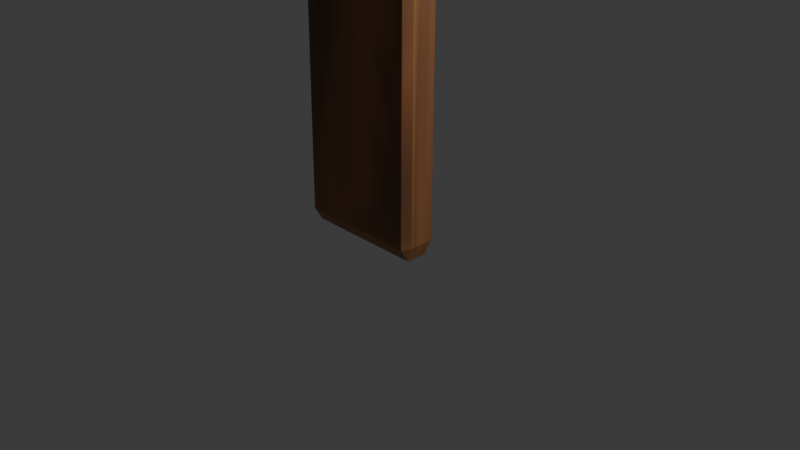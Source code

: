# Source: Finalattempt_sign.blend  (saved by Blender 5.3.31; exported with 4.5.12 LTS)
import bpy
from mathutils import Matrix  # noqa: F401  (used for matrix-valued properties, if any)

bpy.ops.wm.read_factory_settings(use_empty=True)
scene = bpy.context.scene
scene.name = 'Scene'

# ---- collections
col_collection = bpy.data.collections.new('Collection'); scene.collection.children.link(col_collection)

# ---- images (referenced by path relative to the original .blend; pixels are not part of the script)
import os
ASSET_DIR = os.environ.get("B2B_ASSET_DIR", "")  # directory of the original .blend (textures are referenced by path, not embedded)
HERE = os.path.dirname(os.path.abspath(__file__))  # packed textures are extracted next to this script under _unpacked/

def load_image(name, relpath, width, height, colorspace="sRGB"):
    """Load a texture the original file referenced (path relative to the .blend, or extracted next to this script)."""
    p = next((c for c in (os.path.join(HERE, relpath), os.path.join(ASSET_DIR, relpath)) if relpath and os.path.exists(c)), "")
    if p:
        img = bpy.data.images.load(p, check_existing=True)
        img.name = name
    else:  # same state as the original file: an image datablock whose file is absent (Cycles renders it pink)
        img = bpy.data.images.new(name, width, height)
        img.source = "FILE"
        img.filepath = "//" + (relpath or name)
    img.colorspace_settings.name = colorspace
    return img
img_untitled = load_image('Untitled', '_unpacked/Untitled.5ab5bbe0.png', 1024, 1024, 'sRGB')
img_untitled_001 = load_image('Untitled.001', '_unpacked/Untitled.c12f9524.png', 1024, 1024, 'sRGB')
img_untitled_002 = load_image('Untitled.002', '_unpacked/Untitled.d57b2dff.png', 1024, 1024, 'sRGB')

# ---- materials (node trees are filled in below, after node groups)
mat_material_002 = bpy.data.materials.new('Material.002')
mat_material_002.alpha_threshold = 0.0
mat_material_002.use_backface_culling_lightprobe_volume = False
mat_material_002.roughness = 0.5
mat_material_002.line_color = (0.0, 0.0, 0.0, 1.0)
mat_material_004 = bpy.data.materials.new('Material.004')
mat_material_005 = bpy.data.materials.new('Material.005')
mat_material_006 = bpy.data.materials.new('Material.006')

# ---- material node trees
mat_material_002.use_nodes = True; mat_material_002.node_tree.nodes.clear()
_N = mat_material_002.node_tree.nodes; _L = mat_material_002.node_tree.links
n0 = _N.new('ShaderNodeOutputMaterial'); n0.name = 'Material Output'; n0.location = (200, 100)
n1 = _N.new('ShaderNodeBsdfPrincipled'); n1.name = 'Principled BSDF'; n1.location = (-200, 100)
n1.inputs[10].default_value = 0.005
n2 = _N.new('ShaderNodeTexImage'); n2.name = 'Image Texture'; n2.location = (-526, 77)
n2.image = img_untitled
_L.new(n1.outputs[0], n0.inputs[0])
_L.new(n2.outputs[0], n1.inputs[0])
n0.is_active_output = True
mat_material_004.use_nodes = True; mat_material_004.node_tree.nodes.clear()
_N = mat_material_004.node_tree.nodes; _L = mat_material_004.node_tree.links
n0 = _N.new('ShaderNodeBsdfPrincipled'); n0.name = 'Principled BSDF'; n0.location = (-200, 100)
n0.inputs[10].default_value = 0.005
n1 = _N.new('ShaderNodeOutputMaterial'); n1.name = 'Material Output'; n1.location = (200, 100)
n2 = _N.new('ShaderNodeTexImage'); n2.name = 'Image Texture'; n2.location = (-508, 92)
n2.image = img_untitled_001
_L.new(n0.outputs[0], n1.inputs[0])
_L.new(n2.outputs[0], n0.inputs[0])
n1.is_active_output = True
mat_material_005.use_nodes = True; mat_material_005.node_tree.nodes.clear()
_N = mat_material_005.node_tree.nodes; _L = mat_material_005.node_tree.links
n0 = _N.new('ShaderNodeBsdfPrincipled'); n0.name = 'Principled BSDF'; n0.location = (-200, 100)
n0.inputs[10].default_value = 0.005
n1 = _N.new('ShaderNodeOutputMaterial'); n1.name = 'Material Output'; n1.location = (200, 100)
n2 = _N.new('ShaderNodeTexImage'); n2.name = 'Image Texture'; n2.location = (-487, 121)
n2.image = img_untitled_001
_L.new(n0.outputs[0], n1.inputs[0])
_L.new(n2.outputs[0], n0.inputs[0])
n1.is_active_output = True
mat_material_006.use_nodes = True; mat_material_006.node_tree.nodes.clear()
_N = mat_material_006.node_tree.nodes; _L = mat_material_006.node_tree.links
n0 = _N.new('ShaderNodeBsdfPrincipled'); n0.name = 'Principled BSDF'; n0.location = (-200, 100)
n0.inputs[10].default_value = 0.005
n1 = _N.new('ShaderNodeOutputMaterial'); n1.name = 'Material Output'; n1.location = (200, 100)
n2 = _N.new('ShaderNodeTexImage'); n2.name = 'Image Texture'; n2.location = (-493, 119)
n2.image = img_untitled_002
_L.new(n0.outputs[0], n1.inputs[0])
_L.new(n2.outputs[0], n0.inputs[0])
n1.is_active_output = True

# ---- world
world_world = bpy.data.worlds.new('World'); scene.world = world_world
world_world.use_nodes = True; world_world.node_tree.nodes.clear()
_N = world_world.node_tree.nodes; _L = world_world.node_tree.links
n0 = _N.new('ShaderNodeOutputWorld'); n0.name = 'World Output'; n0.location = (200, 100)
n1 = _N.new('ShaderNodeBackground'); n1.name = 'Background'; n1.location = (-200, 100)
n1.inputs[0].default_value = (0.05088, 0.05088, 0.05088, 1.0)
_L.new(n1.outputs[0], n0.inputs[0])
n0.is_active_output = True
world_world.color = (0.05088, 0.05088, 0.05088)
world_world.sun_shadow_jitter_overblur = 0.0

# ---- cameras
cam_camera = bpy.data.cameras.new('Camera')
cam_camera.clip_end = 100.0
cam_camera.ortho_scale = 7.314

# ---- lights
light_light = bpy.data.lights.new('Light', 'POINT')
light_light.energy = 1000.0
light_light.shadow_soft_size = 0.1

# ---- meshes
me_cube_004 = bpy.data.meshes.new('Cube.004')
me_cube_004.from_pydata([(0.9685, 1.0, 0.9685), (0.9685, 0.5494, 1.04), (0.9845, 0.5959, 0.9685), (0.9685, 0.5879, -1.034), (0.9685, 1.0, -0.9685), (0.9843, 0.5959, -0.9685), (0.9845, -0.5401, 0.9685), (0.9685, -0.5802, 1.04), (0.9685, -1.0, 0.9685), (0.9843, -0.5401, -0.9685), (0.9685, -1.0, -0.9685), (0.9685, -0.5221, -1.034), (-0.9685, 1.0, 0.9685), (-0.9845, 0.5959, 0.9685), (-0.9685, 0.5494, 1.04), (-0.9843, 0.5959, -0.9685), (-0.9685, 1.0, -0.9685), (-0.9685, 0.5879, -1.034), (-0.9845, -0.5401, 0.9685), (-0.9685, -1.0, 0.9685), (-0.9685, -0.5802, 1.04), (-0.9685, -0.5221, -1.034), (-0.9685, -1.0, -0.9685), (-0.9843, -0.5401, -0.9685)], [], [(0, 1, 2), (3, 4, 5), (6, 7, 8), (9, 10, 11), (12, 13, 14), (15, 16, 17), (18, 19, 20), (21, 22, 23), (17, 21, 23, 15), (3, 17, 16, 4), (2, 5, 4, 0), (22, 19, 18, 23), (8, 10, 9, 6), (12, 16, 15, 13), (7, 20, 19, 8), (1, 7, 6, 2), (21, 11, 10, 22), (20, 14, 13, 18), (14, 1, 0, 12), (11, 3, 5, 9), (16, 12, 0, 4), (5, 2, 6, 9), (1, 14, 20, 7), (17, 3, 11, 21), (10, 8, 19, 22), (23, 18, 13, 15)])
_uv = me_cube_004.uv_layers.new(name='UVMap')
_uv.uv.foreach_set('vector', [0.6211, 0.4961, 0.627, 0.5, 0.6211, 0.503, 0.3711, 0.5039, 0.375, 0.498, 0.378, 0.5039, 0.6211, 0.747, 0.627, 0.75, 0.6211, 0.7539, 0.378, 0.7461, 0.375, 0.752, 0.3711, 0.7461, 0.6211, 0.253, 0.6211, 0.2461, 0.625, 0.2487, 0.125, 0.5039, 0.1289, 0.5, 0.1289, 0.5039, 0.6211, 0.003934, 0.6211, 0.0, 0.625, 0.003934, 0.1289, 0.7461, 0.1289, 0.75, 0.125, 0.7461, 0.1289, 0.5039, 0.1289, 0.7461, 0.125, 0.7461, 0.125, 0.5039, 0.3711, 0.5039, 0.1289, 0.5039, 0.1289, 0.5, 0.375, 0.498, 0.6211, 0.503, 0.378, 0.5039, 0.375, 0.498, 0.6211, 0.4961, 0.3789, 0.0, 0.6211, 0.0, 0.6211, 0.003934, 0.3789, 0.003934, 0.6211, 0.7539, 0.375, 0.752, 0.378, 0.7461, 0.6211, 0.747, 0.6211, 0.253, 0.3789, 0.2539, 0.3789, 0.2461, 0.6211, 0.2461, 0.627, 0.75, 0.625, 0.9961, 0.6211, 0.9961, 0.6211, 0.7539, 0.627, 0.5, 0.627, 0.75, 0.6211, 0.747, 0.6211, 0.503, 0.1289, 0.7461, 0.3711, 0.7461, 0.375, 0.752, 0.1289, 0.75, 0.625, 0.003934, 0.625, 0.2487, 0.6211, 0.2461, 0.6211, 0.003934, 0.625, 0.2487, 0.627, 0.5, 0.6211, 0.4961, 0.6211, 0.253, 0.3711, 0.7461, 0.3711, 0.5039, 0.378, 0.5039, 0.378, 0.7461, 0.3789, 0.2539, 0.6211, 0.253, 0.6211, 0.4961, 0.375, 0.498, 0.378, 0.5039, 0.6211, 0.503, 0.6211, 0.747, 0.378, 0.7461, 0.627, 0.5, 0.8711, 0.5039, 0.8711, 0.7461, 0.627, 0.75, 0.1289, 0.5039, 0.3711, 0.5039, 0.3711, 0.7461, 0.1289, 0.7461, 0.375, 0.752, 0.6211, 0.7539, 0.6211, 0.9961, 0.3789, 0.9961, 0.3789, 0.003934, 0.6211, 0.003934, 0.6211, 0.2461, 0.3789, 0.2461])
me_cube_004.materials.append(mat_material_002)
me_cube_004.use_mirror_x = True
me_cube_004.update()
me_cube_008 = bpy.data.meshes.new('Cube.008')
me_cube_008.from_pydata([(-0.9919, -0.9919, -1.0), (-0.9919, -1.0, -0.9919), (-1.0, -0.9919, -0.9919), (-0.9919, -1.0, 0.9919), (-0.9919, -0.9919, 1.0), (-1.0, -0.9919, 0.9919), (-0.9919, 0.9919, -1.0), (-1.0, 0.9919, -0.9919), (-0.9919, 1.0, -0.9919), (-0.9919, 0.9919, 1.0), (-0.9919, 1.0, 0.9919), (-1.0, 0.9919, 0.9919), (0.9919, -0.9919, -1.0), (1.0, -0.9919, -0.9919), (0.9919, -1.0, -0.9919), (0.9919, -0.9919, 1.0), (0.9919, -1.0, 0.9919), (1.0, -0.9919, 0.9919), (0.9919, 0.9919, -1.0), (0.9919, 1.0, -0.9919), (1.0, 0.9919, -0.9919), (0.9919, 0.9919, 1.0), (1.0, 0.9919, 0.9919), (0.9919, 1.0, 0.9919)], [], [(0, 1, 2), (3, 4, 5), (6, 7, 8), (9, 10, 11), (12, 13, 14), (15, 16, 17), (18, 19, 20), (21, 22, 23), (6, 0, 2, 7), (1, 3, 5, 2), (4, 9, 11, 5), (10, 8, 7, 11), (18, 6, 8, 19), (9, 21, 23, 10), (22, 20, 19, 23), (12, 18, 20, 13), (21, 15, 17, 22), (16, 14, 13, 17), (0, 12, 14, 1), (15, 4, 3, 16), (6, 18, 12, 0), (2, 5, 11, 7), (14, 16, 3, 1), (21, 9, 4, 15), (8, 10, 23, 19), (20, 22, 17, 13)])
_uv = me_cube_008.uv_layers.new(name='UVMap')
_uv.uv.foreach_set('vector', [0.126, 0.749, 0.126, 0.75, 0.125, 0.749, 0.624, 0.999, 0.625, 0.999, 0.624, 1.0, 0.126, 0.501, 0.125, 0.501, 0.126, 0.5, 0.625, 0.2503, 0.624, 0.251, 0.624, 0.2492, 0.374, 0.749, 0.3758, 0.749, 0.375, 0.7505, 0.6255, 0.75, 0.624, 0.751, 0.624, 0.7492, 0.374, 0.501, 0.375, 0.4995, 0.3758, 0.501, 0.6255, 0.5005, 0.624, 0.501, 0.624, 0.4992, 0.126, 0.501, 0.126, 0.749, 0.125, 0.749, 0.125, 0.501, 0.376, 0.0, 0.624, 0.0, 0.624, 0.001007, 0.376, 0.001007, 0.625, 0.001007, 0.625, 0.2503, 0.624, 0.2492, 0.624, 0.001007, 0.624, 0.251, 0.376, 0.251, 0.376, 0.249, 0.624, 0.2492, 0.374, 0.501, 0.126, 0.501, 0.126, 0.5, 0.375, 0.4995, 0.625, 0.2503, 0.6255, 0.5005, 0.624, 0.4992, 0.624, 0.251, 0.624, 0.501, 0.3758, 0.501, 0.375, 0.4995, 0.624, 0.4992, 0.374, 0.749, 0.374, 0.501, 0.3758, 0.501, 0.3758, 0.749, 0.6255, 0.5005, 0.6255, 0.75, 0.624, 0.7492, 0.624, 0.501, 0.624, 0.751, 0.375, 0.7505, 0.3758, 0.749, 0.624, 0.7492, 0.126, 0.749, 0.374, 0.749, 0.375, 0.7505, 0.126, 0.75, 0.6255, 0.75, 0.625, 0.999, 0.624, 0.999, 0.624, 0.751, 0.126, 0.501, 0.374, 0.501, 0.374, 0.749, 0.126, 0.749, 0.376, 0.001007, 0.624, 0.001007, 0.624, 0.2492, 0.376, 0.249, 0.375, 0.7505, 0.624, 0.751, 0.624, 0.999, 0.376, 0.999, 0.6255, 0.5005, 0.874, 0.501, 0.874, 0.749, 0.6255, 0.75, 0.376, 0.251, 0.624, 0.251, 0.624, 0.4992, 0.375, 0.4995, 0.3758, 0.501, 0.624, 0.501, 0.624, 0.7492, 0.3758, 0.749])
me_cube_008.materials.append(mat_material_004)
me_cube_008.update()
me_cube_009 = bpy.data.meshes.new('Cube.009')
me_cube_009.from_pydata([(-1.0, -1.0, -1.0), (-1.0, -1.0, 1.0), (-1.0, 1.0, -1.0), (-1.0, 1.0, 1.0), (1.0, -1.0, -1.0), (1.0, -1.0, 1.0), (1.0, 1.0, -1.0), (1.0, 1.0, 1.0)], [], [(0, 1, 3, 2), (2, 3, 7, 6), (6, 7, 5, 4), (4, 5, 1, 0), (2, 6, 4, 0), (7, 3, 1, 5)])
_uv = me_cube_009.uv_layers.new(name='UVMap')
_uv.uv.foreach_set('vector', [0.375, 0.0, 0.625, 0.0, 0.625, 0.25, 0.375, 0.25, 0.375, 0.25, 0.625, 0.25, 0.625, 0.5, 0.375, 0.5, 0.375, 0.5, 0.625, 0.5, 0.625, 0.75, 0.375, 0.75, 0.375, 0.75, 0.625, 0.75, 0.625, 1.0, 0.375, 1.0, 0.125, 0.5, 0.375, 0.5, 0.375, 0.75, 0.125, 0.75, 0.625, 0.5, 0.875, 0.5, 0.875, 0.75, 0.625, 0.75])
me_cube_009.materials.append(mat_material_005)
me_cube_009.update()
me_cube_010 = bpy.data.meshes.new('Cube.010')
me_cube_010.from_pydata([(-1.0, -1.0, -1.0), (-1.0, -1.0, 1.0), (-1.0, 1.0, -1.0), (-1.0, 1.0, 1.0), (1.0, -1.0, -1.0), (1.0, -1.0, 1.0), (1.0, 1.0, -1.0), (1.0, 1.0, 1.0)], [], [(0, 1, 3, 2), (2, 3, 7, 6), (6, 7, 5, 4), (4, 5, 1, 0), (2, 6, 4, 0), (7, 3, 1, 5)])
_uv = me_cube_010.uv_layers.new(name='UVMap')
_uv.uv.foreach_set('vector', [0.375, 0.0, 0.625, 0.0, 0.625, 0.25, 0.375, 0.25, 0.375, 0.25, 0.625, 0.25, 0.625, 0.5, 0.375, 0.5, 0.375, 0.5, 0.625, 0.5, 0.625, 0.75, 0.375, 0.75, 0.375, 0.75, 0.625, 0.75, 0.625, 1.0, 0.375, 1.0, 0.125, 0.5, 0.375, 0.5, 0.375, 0.75, 0.125, 0.75, 0.625, 0.5, 0.875, 0.5, 0.875, 0.75, 0.625, 0.75])
me_cube_010.materials.append(mat_material_006)
me_cube_010.update()

# ---- objects
ob_light = bpy.data.objects.new('Light', light_light)
ob_camera = bpy.data.objects.new('Camera', cam_camera)
ob_cube_004 = bpy.data.objects.new('Cube.004', me_cube_004)
ob_cube = bpy.data.objects.new('Cube', me_cube_008)
ob_cube_001 = bpy.data.objects.new('Cube.001', me_cube_009)
ob_cube_002 = bpy.data.objects.new('Cube.002', me_cube_010)

# ---- transforms, parenting, visibility, modifiers, constraints
ob_light.location = (4.539, 1.005, 5.877)
ob_light.rotation_euler = (0.6503, 0.05522, 1.866)
ob_light.scale = (1.014, 1.11, 1.08)
ob_light.lock_rotations_4d = False
ob_light.empty_display_type = 'ARROWS'
ob_light.color = (0.0, 0.0, 0.0, 0.0)
ob_light.lineart.crease_threshold = 0.0
ob_camera.location = (7.359, -6.926, 4.958)
ob_camera.rotation_euler = (1.109, 0.0, 0.8149)
ob_camera.lock_rotations_4d = False
ob_camera.empty_display_type = 'ARROWS'
ob_camera.color = (0.0, 0.0, 0.0, 0.0)
ob_camera.display_type = 'WIRE'
ob_camera.lineart.crease_threshold = 0.0
ob_cube_004.location = (-0.2014, -0.1475, 9.276)
ob_cube_004.rotation_euler = (0.0, -1.565, 0.0)
ob_cube_004.scale = (9.664, 0.2078, 0.6787)
ob_cube_004.lock_rotations_4d = False
ob_cube_004.empty_display_type = 'ARROWS'
ob_cube_004.lineart.crease_threshold = 0.0
ob_cube_004.use_mesh_mirror_x = True
ob_cube.location = (0.0, -0.2591, 16.63)
ob_cube.scale = (6.4, 0.2671, 1.063)
ob_cube_001.location = (-0.02348, -0.2588, 14.62)
ob_cube_001.scale = (6.4, 0.2671, 1.063)
ob_cube_002.location = (-0.02085, -0.2514, 12.51)
ob_cube_002.scale = (6.4, 0.2671, 1.063)

# ---- collection membership
col_collection.objects.link(ob_light)
col_collection.objects.link(ob_camera)
col_collection.objects.link(ob_cube_004)
col_collection.objects.link(ob_cube)
col_collection.objects.link(ob_cube_001)
col_collection.objects.link(ob_cube_002)

# ---- scene / render settings (as saved in the file)
scene.camera = ob_camera
scene.frame_start = 1; scene.frame_end = 250; scene.frame_set(1)
scene.render.engine = 'BLENDER_EEVEE_NEXT'
scene.render.bake_bias = 0.0
scene.render.bake_samples = 0
scene.render.compositor_device = 'GPU'
scene.eevee.use_volume_custom_range = False
scene.eevee.fast_gi_thickness_near = 0.1
scene.eevee.fast_gi_thickness_far = 0.0
scene.eevee.ray_tracing_options.screen_trace_thickness = 0.1
bpy.context.view_layer.update()
